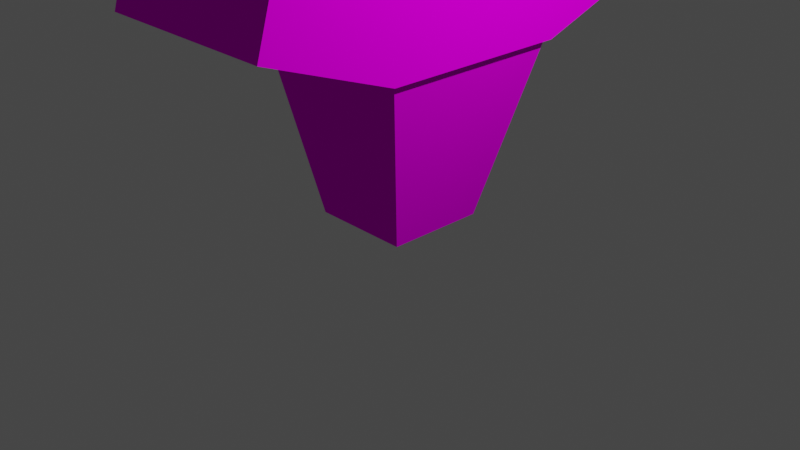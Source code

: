 # Source: Character.blend  (saved by Blender 2.82.7; exported with 4.5.12 LTS)
import bpy
from mathutils import Matrix  # noqa: F401  (used for matrix-valued properties, if any)

bpy.ops.wm.read_factory_settings(use_empty=True)
scene = bpy.context.scene
scene.name = 'Scene'

# ---- collections
col_collection = bpy.data.collections.new('Collection'); scene.collection.children.link(col_collection)

# ---- images (referenced by path relative to the original .blend; pixels are not part of the script)
import os
ASSET_DIR = os.environ.get("B2B_ASSET_DIR", "")  # directory of the original .blend (textures are referenced by path, not embedded)
HERE = os.path.dirname(os.path.abspath(__file__))  # packed textures are extracted next to this script under _unpacked/

def load_image(name, relpath, width, height, colorspace="sRGB"):
    """Load a texture the original file referenced (path relative to the .blend, or extracted next to this script)."""
    p = next((c for c in (os.path.join(HERE, relpath), os.path.join(ASSET_DIR, relpath)) if relpath and os.path.exists(c)), "")
    if p:
        img = bpy.data.images.load(p, check_existing=True)
        img.name = name
    else:  # same state as the original file: an image datablock whose file is absent (Cycles renders it pink)
        img = bpy.data.images.new(name, width, height)
        img.source = "FILE"
        img.filepath = "//" + (relpath or name)
    img.colorspace_settings.name = colorspace
    return img
img_mayor_png = load_image('mayor.png', 'Sprites/mayor.png', 1024, 1024, 'sRGB')

# ---- materials (node trees are filled in below, after node groups)
mat_material_002 = bpy.data.materials.new('Material.002')
mat_material_002.use_transparent_shadow = False
mat_material_002.preview_render_type = 'FLAT'

# ---- material node trees
mat_material_002.use_nodes = True; mat_material_002.node_tree.nodes.clear()
_N = mat_material_002.node_tree.nodes; _L = mat_material_002.node_tree.links
n0 = _N.new('ShaderNodeOutputMaterial'); n0.name = 'Material Output'; n0.location = (300, 300)
n1 = _N.new('ShaderNodeBsdfPrincipled'); n1.name = 'Principled BSDF'; n1.location = (10, 300)
n1.distribution = 'GGX'
n1.subsurface_method = 'BURLEY'
n1.inputs[2].default_value = 0.0
n1.inputs[3].default_value = 1.45
n1.inputs[13].default_value = 0.0
n1.inputs[27].default_value = (0.0, 0.0, 0.0, 1.0)
n1.inputs[28].default_value = 1.0
n2 = _N.new('ShaderNodeVertexColor'); n2.name = 'Vertex Color'; n2.location = (-280, 100)
n3 = _N.new('ShaderNodeTexImage'); n3.name = 'Image Texture'; n3.location = (-280, 250)
n3.image = img_mayor_png
_L.new(n1.outputs[0], n0.inputs[0])
_L.new(n3.outputs[0], n1.inputs[0])
n0.is_active_output = True

# ---- world
world_world = bpy.data.worlds.new('World'); scene.world = world_world
world_world.use_nodes = True; world_world.node_tree.nodes.clear()
_N = world_world.node_tree.nodes; _L = world_world.node_tree.links
n0 = _N.new('ShaderNodeOutputWorld'); n0.name = 'World Output'; n0.location = (300, 300)
n1 = _N.new('ShaderNodeBackground'); n1.name = 'Background'; n1.location = (10, 300)
n1.inputs[0].default_value = (0.05088, 0.05088, 0.05088, 1.0)
_L.new(n1.outputs[0], n0.inputs[0])
n0.is_active_output = True
world_world.color = (0.05088, 0.05088, 0.05088)
world_world.use_sun_shadow = False
world_world.sun_shadow_jitter_overblur = 0.0

# ---- cameras
cam_camera = bpy.data.cameras.new('Camera')
cam_camera.clip_end = 100.0
cam_camera.ortho_scale = 7.314

# ---- lights
light_light = bpy.data.lights.new('Light', 'POINT')
light_light.transmission_factor = 0.0
light_light.energy = 1000.0
light_light.shadow_soft_size = 0.1
light_light.shadow_maximum_resolution = 0.006
light_light.use_absolute_resolution = True

# ---- meshes
me_cube = bpy.data.meshes.new('Cube')
me_cube.from_pydata([(1.0, 1.0, 1.0), (0.5277, 0.5277, -1.0), (1.0, -1.0, 1.0), (0.5277, -0.5277, -1.0), (-1.0, 1.0, 1.0), (-0.5277, 0.5277, -1.0), (-0.7774, -1.0, 1.0), (-0.5277, -0.5277, -1.0), (-1.0, -0.9894, 0.8184), (-1.0, -0.9894, 2.818), (-1.0, 1.011, 0.8184), (-1.0, 1.011, 2.818), (1.0, -0.9894, 0.8184), (1.0, -0.9894, 2.818), (1.0, 1.011, 0.8184), (1.0, 1.011, 2.818), (-1.0, 1.831, 2.818), (-1.0, 2.333, 1.29), (1.0, 2.333, 1.29), (1.0, 1.831, 2.818), (-1.0, -2.361, 1.321), (-1.0, -1.914, 2.818), (1.0, -1.914, 2.818), (1.0, -2.361, 1.321), (-0.9963, -0.8504, 2.442), (-0.9963, -0.8504, 4.143), (-0.9963, 0.8504, 2.442), (-0.9963, 0.8504, 4.143), (0.9963, -0.8504, 2.442), (0.9963, -0.8504, 4.143), (0.9963, 0.8504, 2.442), (0.9963, 0.8504, 4.143)], [], [(0, 4, 6, 2), (3, 2, 6, 7), (7, 6, 4, 5), (5, 1, 3, 7), (1, 0, 2, 3), (5, 4, 0, 1), (8, 9, 11, 10), (15, 14, 18, 19), (14, 15, 13, 12), (13, 9, 21, 22), (10, 14, 12, 8), (15, 11, 9, 13), (17, 16, 19, 18), (14, 10, 17, 18), (11, 15, 19, 16), (10, 11, 16, 17), (23, 22, 21, 20), (12, 13, 22, 23), (9, 8, 20, 21), (8, 12, 23, 20), (24, 25, 27, 26), (26, 27, 31, 30), (30, 31, 29, 28), (28, 29, 25, 24), (26, 30, 28, 24), (31, 27, 25, 29)])
_uv = me_cube.uv_layers.new(name='UVMap')
_uv.uv.foreach_set('vector', [0.625, 0.5, 0.875, 0.5, 0.875, 0.75, 0.625, 0.75, 0.375, 0.75, 0.625, 0.75, 0.625, 1.0, 0.375, 1.0, 0.375, 0.0, 0.625, 0.0, 0.625, 0.25, 0.375, 0.25, 0.125, 0.5, 0.375, 0.5, 0.375, 0.75, 0.125, 0.75, 0.5549, 0.02644, 0.5965, 0.2567, 0.4156, 0.2553, 0.4595, 0.02571, 0.375, 0.25, 0.625, 0.25, 0.625, 0.5, 0.375, 0.5, 0.375, 0.0, 0.625, 0.0, 0.625, 0.25, 0.375, 0.25, 0.5782, 0.5223, 0.5782, 0.2361, 0.6817, 0.3036, 0.6424, 0.5223, 0.5782, 0.2361, 0.5782, 0.5223, 0.4217, 0.5222, 0.4218, 0.2361, 0.625, 0.75, 0.875, 0.75, 0.875, 0.75, 0.625, 0.75, 0.125, 0.5, 0.375, 0.5, 0.375, 0.75, 0.125, 0.75, 0.625, 0.5, 0.875, 0.5, 0.875, 0.75, 0.625, 0.75, 0.375, 0.25, 0.625, 0.25, 0.625, 0.5, 0.375, 0.5, 0.375, 0.5, 0.125, 0.5, 0.125, 0.5, 0.375, 0.5, 0.875, 0.5, 0.625, 0.5, 0.625, 0.5, 0.875, 0.5, 0.375, 0.25, 0.625, 0.25, 0.625, 0.25, 0.375, 0.25, 0.375, 0.75, 0.625, 0.75, 0.625, 1.0, 0.375, 1.0, 0.4218, 0.2361, 0.4217, 0.5222, 0.3494, 0.5222, 0.3144, 0.308, 0.625, 0.0, 0.375, 0.0, 0.375, 0.0, 0.625, 0.0, 0.125, 0.75, 0.375, 0.75, 0.375, 0.75, 0.125, 0.75, 0.375, 0.0, 0.625, 0.0, 0.625, 0.25, 0.375, 0.25, 0.375, 0.25, 0.625, 0.25, 0.625, 0.5, 0.375, 0.5, 0.6042, 0.4862, 0.6042, 0.8485, 0.4004, 0.8485, 0.4004, 0.4862, 0.375, 0.75, 0.625, 0.75, 0.625, 1.0, 0.375, 1.0, 0.125, 0.5, 0.375, 0.5, 0.375, 0.75, 0.125, 0.75, 0.625, 0.5, 0.875, 0.5, 0.875, 0.75, 0.625, 0.75])
me_cube.materials.append(mat_material_002)
me_cube.use_remesh_preserve_volume = False
me_cube.use_remesh_preserve_attributes = False
me_cube.use_mirror_vertex_groups = False
me_cube.update()

# ---- objects
ob_cube = bpy.data.objects.new('Cube', me_cube)
ob_light = bpy.data.objects.new('Light', light_light)
ob_camera = bpy.data.objects.new('Camera', cam_camera)

# ---- transforms, parenting, visibility, modifiers, constraints
ob_cube.location = (0.0, 0.0, 1.065)
ob_cube.lock_rotations_4d = False
ob_cube.empty_display_type = 'ARROWS'
ob_cube.lineart.crease_threshold = 0.0
ob_light.location = (4.076, 1.005, 5.904)
ob_light.rotation_euler = (0.6503, 0.05522, 1.866)
ob_light.lock_rotations_4d = False
ob_light.empty_display_type = 'ARROWS'
ob_light.color = (0.0, 0.0, 0.0, 0.0)
ob_light.lineart.crease_threshold = 0.0
ob_camera.location = (7.359, -6.926, 4.958)
ob_camera.rotation_euler = (1.109, 0.0, 0.8149)
ob_camera.lock_rotations_4d = False
ob_camera.empty_display_type = 'ARROWS'
ob_camera.color = (0.0, 0.0, 0.0, 0.0)
ob_camera.display_type = 'WIRE'
ob_camera.lineart.crease_threshold = 0.0

# ---- collection membership
col_collection.objects.link(ob_cube)
col_collection.objects.link(ob_light)
col_collection.objects.link(ob_camera)

# ---- scene / render settings (as saved in the file)
scene.camera = ob_camera
scene.frame_start = 1; scene.frame_end = 250; scene.frame_set(1)
scene.render.engine = 'BLENDER_EEVEE_NEXT'
scene.cycles.use_denoising = False
scene.cycles.samples = 128
scene.cycles.sampling_pattern = 'TABULATED_SOBOL'
scene.cycles.use_adaptive_sampling = False
scene.cycles.use_light_tree = False
scene.view_settings.view_transform = 'Filmic'
bpy.context.view_layer.update()
